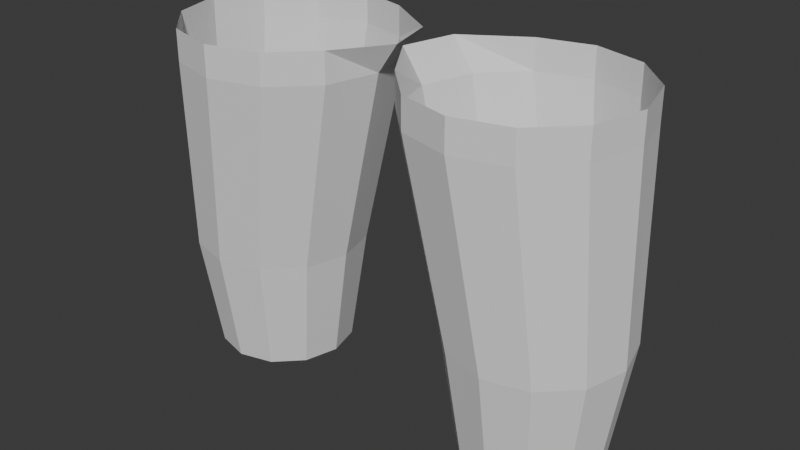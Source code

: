 # Source: charModel.blend  (saved by Blender 4.4.32; exported with 4.5.12 LTS)
import bpy
from mathutils import Matrix  # noqa: F401  (used for matrix-valued properties, if any)

bpy.ops.wm.read_factory_settings(use_empty=True)
scene = bpy.context.scene
scene.name = 'Scene'

# ---- collections
col_collection = bpy.data.collections.new('Collection'); scene.collection.children.link(col_collection)

# ---- world
world_world = bpy.data.worlds.new('World'); scene.world = world_world
world_world.use_nodes = True; world_world.node_tree.nodes.clear()
_N = world_world.node_tree.nodes; _L = world_world.node_tree.links
n0 = _N.new('ShaderNodeOutputWorld'); n0.name = 'World Output'; n0.location = (300, 300)
n1 = _N.new('ShaderNodeBackground'); n1.name = 'Background'; n1.location = (10, 300)
n1.inputs[0].default_value = (0.05088, 0.05088, 0.05088, 1.0)
_L.new(n1.outputs[0], n0.inputs[0])
n0.is_active_output = True
world_world.color = (0.05088, 0.05088, 0.05088)
world_world.sun_shadow_jitter_overblur = 0.0

# ---- meshes
me_cylinder = bpy.data.meshes.new('Cylinder')
me_cylinder.from_pydata([(0.1476, 0.0657, 0.3793), (0.1476, 0.08239, 0.4907), (0.1805, 0.05689, 0.3793), (0.1888, 0.07135, 0.4907), (0.2045, 0.03285, 0.3793), (0.219, 0.0412, 0.4907), (0.2133, -4.295e-08, 0.3793), (0.23, -4.093e-08, 0.4907), (0.2045, -0.03285, 0.3793), (0.219, -0.0412, 0.4907), (0.1805, -0.05689, 0.3793), (0.1888, -0.07136, 0.4907), (0.1476, -0.0657, 0.3793), (0.1476, -0.08239, 0.4907), (0.1148, -0.05689, 0.3793), (0.1064, -0.07136, 0.4907), (0.09073, -0.03285, 0.3793), (0.07627, -0.0412, 0.4907), (0.08193, -4.295e-08, 0.3793), (0.06523, -4.093e-08, 0.4907), (0.09073, 0.03285, 0.3793), (0.07627, 0.0412, 0.4907), (0.1148, 0.05689, 0.3793), (0.1064, 0.07135, 0.4907), (0.1237, 0.1004, 0.6779), (0.1739, 0.08695, 0.6779), (0.2106, 0.0502, 0.6779), (0.2241, -6.477e-08, 0.6779), (0.2106, -0.0502, 0.6779), (0.1739, -0.08695, 0.6779), (0.1237, -0.1004, 0.6779), (0.07349, -0.08695, 0.6779), (0.03674, -0.0502, 0.6779), (0.02329, -6.477e-08, 0.6779), (0.03674, 0.0502, 0.6779), (0.07349, 0.08695, 0.6779), (0.1235, 0.1004, 0.7071), (0.1737, 0.08695, 0.7071), (0.2104, 0.0502, 0.7071), (0.2239, -6.87e-08, 0.7071), (0.2104, -0.0502, 0.7071), (0.1737, -0.08695, 0.7071), (0.1235, -0.1004, 0.7071), (0.07328, -0.08695, 0.7071), (0.03654, -0.0502, 0.7071), (0.00303, -6.87e-08, 0.7071), (0.01648, 0.0502, 0.7071), (0.07328, 0.08695, 0.7071)], [], [(0, 1, 3, 2), (2, 3, 5, 4), (4, 5, 7, 6), (6, 7, 9, 8), (8, 9, 11, 10), (10, 11, 13, 12), (12, 13, 15, 14), (14, 15, 17, 16), (16, 17, 19, 18), (18, 19, 21, 20), (20, 21, 23, 22), (22, 23, 1, 0), (13, 11, 29, 30), (11, 9, 28, 29), (9, 7, 27, 28), (1, 23, 35, 24), (7, 5, 26, 27), (23, 21, 34, 35), (5, 3, 25, 26), (21, 19, 33, 34), (3, 1, 24, 25), (19, 17, 32, 33), (17, 15, 31, 32), (15, 13, 30, 31), (33, 32, 44, 45), (30, 29, 41, 42), (27, 26, 38, 39), (34, 33, 45, 46), (31, 30, 42, 43), (28, 27, 39, 40), (35, 34, 46, 47), (25, 24, 36, 37), (32, 31, 43, 44), (29, 28, 40, 41), (24, 35, 47, 36), (26, 25, 37, 38)])
_uv = me_cylinder.uv_layers.new(name='UVMap')
_uv.uv.foreach_set('vector', [1.0, 0.0, 1.0, 1.0, 0.9167, 1.0, 0.9167, 0.0, 0.9167, 0.0, 0.9167, 1.0, 0.8333, 1.0, 0.8333, 0.0, 0.8333, 0.0, 0.8333, 1.0, 0.75, 1.0, 0.75, 0.0, 0.75, 0.0, 0.75, 1.0, 0.6667, 1.0, 0.6667, 0.0, 0.6667, 0.0, 0.6667, 1.0, 0.5833, 1.0, 0.5833, 0.0, 0.5833, 0.0, 0.5833, 1.0, 0.5, 1.0, 0.5, 0.0, 0.5, 0.0, 0.5, 1.0, 0.4167, 1.0, 0.4167, 0.0, 0.4167, 0.0, 0.4167, 1.0, 0.3333, 1.0, 0.3333, 0.0, 0.3333, 0.0, 0.3333, 1.0, 0.25, 1.0, 0.25, 0.0, 0.25, 0.0, 0.25, 1.0, 0.1667, 1.0, 0.1667, 0.0, 0.1667, 0.0, 0.1667, 1.0, 0.08333, 1.0, 0.08333, 0.0, 0.08333, 0.0, 0.08333, 1.0, 7.451e-08, 1.0, 7.451e-08, 0.0, 0.5, 1.0, 0.5833, 1.0, 0.5833, 1.0, 0.5, 1.0, 0.5833, 1.0, 0.6667, 1.0, 0.6667, 1.0, 0.5833, 1.0, 0.6667, 1.0, 0.75, 1.0, 0.75, 1.0, 0.6667, 1.0, 7.451e-08, 1.0, 0.08333, 1.0, 0.08333, 1.0, 7.451e-08, 1.0, 0.75, 1.0, 0.8333, 1.0, 0.8333, 1.0, 0.75, 1.0, 0.08333, 1.0, 0.1667, 1.0, 0.1667, 1.0, 0.08333, 1.0, 0.8333, 1.0, 0.9167, 1.0, 0.9167, 1.0, 0.8333, 1.0, 0.1667, 1.0, 0.25, 1.0, 0.25, 1.0, 0.1667, 1.0, 0.9167, 1.0, 1.0, 1.0, 1.0, 1.0, 0.9167, 1.0, 0.25, 1.0, 0.3333, 1.0, 0.3333, 1.0, 0.25, 1.0, 0.3333, 1.0, 0.4167, 1.0, 0.4167, 1.0, 0.3333, 1.0, 0.4167, 1.0, 0.5, 1.0, 0.5, 1.0, 0.4167, 1.0, 0.25, 1.0, 0.3333, 1.0, 0.3333, 1.0, 0.25, 1.0, 0.5, 1.0, 0.5833, 1.0, 0.5833, 1.0, 0.5, 1.0, 0.75, 1.0, 0.8333, 1.0, 0.8333, 1.0, 0.75, 1.0, 0.1667, 1.0, 0.25, 1.0, 0.25, 1.0, 0.1667, 1.0, 0.4167, 1.0, 0.5, 1.0, 0.5, 1.0, 0.4167, 1.0, 0.6667, 1.0, 0.75, 1.0, 0.75, 1.0, 0.6667, 1.0, 0.08333, 1.0, 0.1667, 1.0, 0.1667, 1.0, 0.08333, 1.0, 0.9167, 1.0, 1.0, 1.0, 1.0, 1.0, 0.9167, 1.0, 0.3333, 1.0, 0.4167, 1.0, 0.4167, 1.0, 0.3333, 1.0, 0.5833, 1.0, 0.6667, 1.0, 0.6667, 1.0, 0.5833, 1.0, 7.451e-08, 1.0, 0.08333, 1.0, 0.08333, 1.0, 7.451e-08, 1.0, 0.8333, 1.0, 0.9167, 1.0, 0.9167, 1.0, 0.8333, 1.0])
me_cylinder.update()

# ---- objects
ob_frontview = bpy.data.objects.new('frontview', None)
ob_sideview = bpy.data.objects.new('sideview', None)
ob_cylinder = bpy.data.objects.new('Cylinder', me_cylinder)

# ---- transforms, parenting, visibility, modifiers, constraints
ob_frontview.location = (0.01716, 0.0, 0.919)
ob_frontview.rotation_euler = (1.571, -0.0, -0.0)
ob_frontview.scale = (1.205, 1.205, 1.205)
ob_frontview.empty_display_type = 'IMAGE'
ob_frontview.empty_display_size = 1.6
ob_frontview.use_empty_image_alpha = True
ob_frontview.color = (1.0, 1.0, 1.0, 0.5)
ob_frontview.hide_select = True
ob_sideview.location = (0.0, 0.06121, 0.9329)
ob_sideview.rotation_euler = (1.571, -0.0, 1.571)
ob_sideview.scale = (1.184, 1.184, 1.184)
ob_sideview.empty_display_type = 'IMAGE'
ob_sideview.empty_display_size = 1.6
ob_sideview.empty_image_offset = (-0.529, -0.5)
ob_sideview.use_empty_image_alpha = True
ob_sideview.color = (1.0, 1.0, 1.0, 0.5)
ob_sideview.hide_select = True
ob_cylinder.location = (0.0, 0.0, 0.0)
_m = ob_cylinder.modifiers.new('Mirror', 'MIRROR')

# ---- collection membership
col_collection.objects.link(ob_frontview)
col_collection.objects.link(ob_sideview)
col_collection.objects.link(ob_cylinder)

# ---- scene / render settings (as saved in the file)
scene.frame_start = 1; scene.frame_end = 250; scene.frame_set(1)
scene.render.engine = 'BLENDER_EEVEE_NEXT'
bpy.context.view_layer.update()

# ---- added for rendering (the .blend has no active camera and no usable light): camera, sun
cam_auto = bpy.data.cameras.new('AutoCamera')
cam_auto.lens = 50.0
cam_auto.sensor_width = 36.0
cam_auto.clip_end = 1000.0
ob_auto_camera = bpy.data.objects.new('AutoCamera', cam_auto)
scene.collection.objects.link(ob_auto_camera)
ob_auto_camera.location = (0.554666, -0.6656, 0.986955)
ob_auto_camera.rotation_euler = (1.09748, -7.21219e-08, 0.694738)
scene.camera = ob_auto_camera
light_auto_sun = bpy.data.lights.new('AutoSun', 'SUN')
light_auto_sun.energy = 3.0
light_auto_sun.angle = 0.0523599
ob_auto_sun = bpy.data.objects.new('AutoSun', light_auto_sun)
scene.collection.objects.link(ob_auto_sun)
ob_auto_sun.rotation_euler = (0.872665, 0.174533, 0.523599)
bpy.context.view_layer.update()
